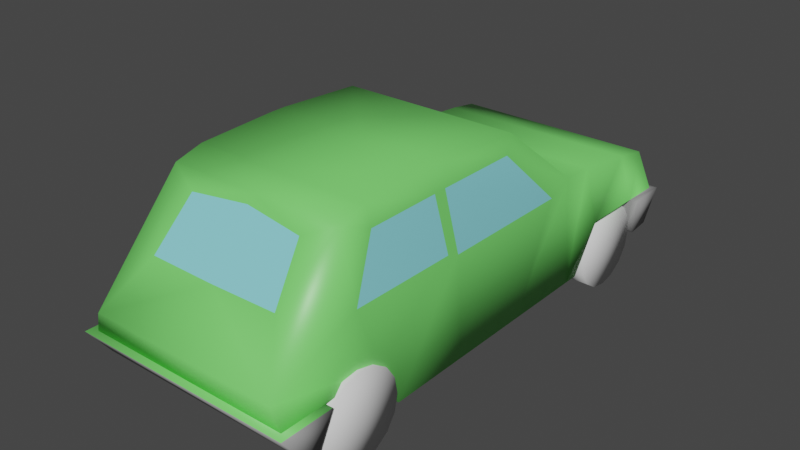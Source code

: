 # Source: car.blend  (saved by Blender 2.90.8; exported with 4.5.12 LTS)
import bpy
from mathutils import Matrix  # noqa: F401  (used for matrix-valued properties, if any)

bpy.ops.wm.read_factory_settings(use_empty=True)
scene = bpy.context.scene
scene.name = 'Scene'

# ---- collections
col_collection = bpy.data.collections.new('Collection'); scene.collection.children.link(col_collection)

# ---- materials (node trees are filled in below, after node groups)
mat_body = bpy.data.materials.new('body')
mat_body.alpha_threshold = 0.0
mat_body.use_transparent_shadow = False
mat_body.line_color = (0.0, 0.0, 0.0, 1.0)
mat_glass = bpy.data.materials.new('glass')
mat_glass.use_transparent_shadow = False
mat_dark = bpy.data.materials.new('dark')
mat_dark.use_transparent_shadow = False

# ---- material node trees
mat_body.use_nodes = True; mat_body.node_tree.nodes.clear()
_N = mat_body.node_tree.nodes; _L = mat_body.node_tree.links
n0 = _N.new('ShaderNodeOutputMaterial'); n0.name = 'Material Output'; n0.location = (300, 300)
n1 = _N.new('ShaderNodeBsdfPrincipled'); n1.name = 'Principled BSDF'; n1.location = (10, 300)
n1.distribution = 'GGX'
n1.subsurface_method = 'BURLEY'
n1.inputs[0].default_value = (0.1944, 0.8, 0.1551, 1.0)
n1.inputs[2].default_value = 0.4
n1.inputs[3].default_value = 1.45
n1.inputs[27].default_value = (0.0, 0.0, 0.0, 1.0)
n1.inputs[28].default_value = 1.0
_L.new(n1.outputs[0], n0.inputs[0])
n0.is_active_output = True
mat_glass.use_nodes = True; mat_glass.node_tree.nodes.clear()
_N = mat_glass.node_tree.nodes; _L = mat_glass.node_tree.links
n0 = _N.new('ShaderNodeBsdfPrincipled'); n0.name = 'Principled BSDF'; n0.location = (10, 300)
n0.distribution = 'GGX'
n0.subsurface_method = 'BURLEY'
n0.inputs[0].default_value = (0.255, 0.7325, 0.8, 1.0)
n0.inputs[3].default_value = 1.45
n0.inputs[27].default_value = (0.0, 0.0, 0.0, 1.0)
n0.inputs[28].default_value = 1.0
n1 = _N.new('ShaderNodeOutputMaterial'); n1.name = 'Material Output'; n1.location = (300, 300)
_L.new(n0.outputs[0], n1.inputs[0])
n1.is_active_output = True
mat_dark.use_nodes = True; mat_dark.node_tree.nodes.clear()
_N = mat_dark.node_tree.nodes; _L = mat_dark.node_tree.links
n0 = _N.new('ShaderNodeBsdfPrincipled'); n0.name = 'Principled BSDF'; n0.location = (10, 300)
n0.distribution = 'GGX'
n0.subsurface_method = 'BURLEY'
n0.inputs[0].default_value = (0.2957, 0.2957, 0.2957, 1.0)
n0.inputs[3].default_value = 1.45
n0.inputs[27].default_value = (0.0, 0.0, 0.0, 1.0)
n0.inputs[28].default_value = 1.0
n1 = _N.new('ShaderNodeOutputMaterial'); n1.name = 'Material Output'; n1.location = (300, 300)
_L.new(n0.outputs[0], n1.inputs[0])
n1.is_active_output = True

# ---- world
world_world = bpy.data.worlds.new('World'); scene.world = world_world
world_world.use_nodes = True; world_world.node_tree.nodes.clear()
_N = world_world.node_tree.nodes; _L = world_world.node_tree.links
n0 = _N.new('ShaderNodeOutputWorld'); n0.name = 'World Output'; n0.location = (300, 300)
n1 = _N.new('ShaderNodeBackground'); n1.name = 'Background'; n1.location = (10, 300)
n1.inputs[0].default_value = (0.05088, 0.05088, 0.05088, 1.0)
_L.new(n1.outputs[0], n0.inputs[0])
n0.is_active_output = True
world_world.color = (0.05088, 0.05088, 0.05088)
world_world.use_sun_shadow = False
world_world.sun_shadow_jitter_overblur = 0.0

# ---- meshes
me_cube = bpy.data.meshes.new('Cube')
me_cube.from_pydata([(-0.6427, -1.766, 0.4365), (-0.6903, -1.75, 0.3), (-0.6823, 1.571, 0.6204), (-0.5877, 0.1919, 1.165), (-0.6919, 0.2, 0.0), (-0.6903, -1.053, 0.3), (-0.5877, -1.206, 1.13), (-0.65, 0.7419, 0.7147), (-0.6919, 0.75, 0.0), (-0.5877, -1.022, 1.18), (-0.6919, -0.9, 0.0), (-0.6535, 0.9613, 0.7012), (-0.6919, 0.8473, 0.0), (-0.6742, 1.354, 0.6568), (-0.691, 1.491, 0.09695), (-0.745, 1.65, 0.35), (-0.7329, 0.9789, 0.35), (-0.7409, 1.405, 0.35), (-0.7175, 1.679, 0.06861), (-0.7267, 1.505, 0.06412), (-0.7899, 1.405, 0.35), (-0.7822, 1.683, 0.35), (-0.7403, -1.8, 0.3), (-0.7403, -1.45, 0.3), (-0.7403, -1.55, 0.1), (-0.7403, -1.65, 0.1), (-0.6063, 0.1399, 1.048), (-0.7051, 0.4804, 0.6895), (-0.6029, -0.4144, 1.048), (-0.698, -0.4142, 0.6893), (-0.6929, -1.212, 0.7227), (-0.6066, -1.003, 1.048), (-0.6982, -0.5026, 0.7205), (-0.604, -0.5034, 1.048), (-0.5733, 0.6799, 0.7689), (-0.5302, 0.2666, 1.092), (-0.5877, -0.5049, 1.2), (-0.5877, -0.3941, 1.2), (-0.6919, -0.35, 0.0), (-0.4432, -1.516, 0.7469), (-0.3868, -1.276, 1.043), (0.6427, -1.766, 0.4365), (0.6903, -1.75, 0.3), (0.6823, 1.571, 0.6204), (0.5877, 0.1919, 1.165), (0.6919, 0.2, 0.0), (0.6903, -1.053, 0.3), (0.5877, -1.206, 1.13), (0.65, 0.7419, 0.7147), (0.6919, 0.75, 0.0), (0.5877, -1.022, 1.18), (0.6919, -0.9, 0.0), (0.6535, 0.9613, 0.7012), (0.6919, 0.8473, 0.0), (0.6742, 1.354, 0.6568), (0.691, 1.491, 0.09695), (0.745, 1.65, 0.35), (0.7329, 0.9789, 0.35), (0.7409, 1.405, 0.35), (0.7175, 1.679, 0.06861), (0.7267, 1.505, 0.06412), (0.7899, 1.405, 0.35), (0.7822, 1.683, 0.35), (0.7403, -1.8, 0.3), (0.7403, -1.45, 0.3), (0.7403, -1.55, 0.1), (0.7403, -1.65, 0.1), (-7.502e-08, -1.766, 0.4365), (7.087e-08, 1.571, 0.6204), (-7.431e-08, -1.75, 0.3), (1.093e-08, 0.2, 0.0), (1.057e-08, 0.1919, 1.165), (-5.054e-08, -1.206, 1.13), (-4.384e-08, -1.053, 0.3), (3.497e-08, 0.75, 0.0), (3.461e-08, 0.7419, 0.7147), (-3.715e-08, -0.9, 0.0), (-4.248e-08, -1.022, 1.18), (3.922e-08, 0.8473, 0.0), (4.42e-08, 0.9613, 0.7012), (6.737e-08, 1.491, 0.09695), (6.136e-08, 1.354, 0.6568), (7.431e-08, 1.65, 0.35), (4.497e-08, 0.9789, 0.35), (6.359e-08, 1.405, 0.35), (7.559e-08, 1.679, 0.06861), (6.797e-08, 1.505, 0.06412), (7.573e-08, 1.683, 0.35), (-7.649e-08, -1.8, 0.3), (-6.12e-08, -1.45, 0.3), (-6.557e-08, -1.55, 0.1), (-6.994e-08, -1.65, 0.1), (0.6063, 0.1399, 1.048), (0.7051, 0.4804, 0.6895), (0.6029, -0.4144, 1.048), (0.698, -0.4142, 0.6893), (0.6929, -1.212, 0.7227), (0.6066, -1.003, 1.048), (0.6982, -0.5026, 0.7205), (0.604, -0.5034, 1.048), (0.5733, 0.6799, 0.7689), (0.5302, 0.2666, 1.092), (1.294e-08, 0.246, 1.121), (0.5877, -0.5049, 1.2), (0.5877, -0.3941, 1.2), (-1.504e-08, -0.3941, 1.2), (-1.989e-08, -0.5049, 1.2), (0.6919, -0.35, 0.0), (3.218e-08, 0.6863, 0.7603), (-6.421e-08, -1.519, 0.7428), (0.4432, -1.516, 0.7469), (0.3868, -1.276, 1.043), (-5.231e-08, -1.247, 1.08)], [], [(81, 68, 2, 13), (17, 13, 2, 15), (73, 69, 1, 5), (69, 67, 0, 1), (74, 70, 4, 8), (29, 32, 33, 28), (105, 71, 3, 37), (72, 6, 40, 112), (1, 0, 6, 30, 5), (76, 73, 5, 10), (78, 74, 8, 12), (4, 27, 7, 8), (3, 71, 102, 35), (70, 76, 10, 38, 4), (72, 77, 9, 6), (5, 30, 32, 10), (8, 7, 11, 16), (75, 79, 11, 7), (16, 11, 13, 17), (79, 81, 13, 11), (80, 84, 17, 14), (80, 14, 19, 86), (8, 16, 12), (14, 17, 20, 19), (17, 15, 21, 20), (78, 12, 16, 83), (85, 86, 19, 18), (19, 20, 21, 18), (88, 22, 25, 91), (23, 24, 25, 22), (18, 21, 87, 85), (16, 17, 84, 83), (15, 82, 87, 21), (15, 2, 68, 82), (24, 90, 91, 25), (23, 89, 90, 24), (22, 88, 89, 23), (27, 29, 28, 26), (32, 30, 31, 33), (31, 30, 6, 9), (7, 3, 35, 34), (35, 102, 108, 34), (75, 7, 34, 108), (7, 27, 26, 3), (77, 106, 36, 9), (106, 105, 37, 36), (36, 37, 28, 33), (9, 36, 33, 31), (37, 3, 26, 28), (4, 38, 29, 27), (10, 32, 29, 38), (109, 112, 40, 39), (0, 67, 109, 39), (6, 0, 39, 40), (81, 54, 43, 68), (58, 56, 43, 54), (73, 46, 42, 69), (69, 42, 41, 67), (74, 49, 45, 70), (95, 94, 99, 98), (105, 104, 44, 71), (72, 112, 111, 47), (42, 46, 96, 47, 41), (76, 51, 46, 73), (78, 53, 49, 74), (45, 49, 48, 93), (44, 101, 102, 71), (70, 45, 107, 51, 76), (72, 47, 50, 77), (46, 51, 98, 96), (49, 57, 52, 48), (75, 48, 52, 79), (57, 58, 54, 52), (79, 52, 54, 81), (80, 55, 58, 84), (80, 86, 60, 55), (49, 53, 57), (55, 60, 61, 58), (58, 61, 62, 56), (78, 83, 57, 53), (85, 59, 60, 86), (60, 59, 62, 61), (88, 91, 66, 63), (64, 63, 66, 65), (59, 85, 87, 62), (57, 83, 84, 58), (56, 62, 87, 82), (56, 82, 68, 43), (65, 66, 91, 90), (64, 65, 90, 89), (63, 64, 89, 88), (93, 92, 94, 95), (98, 99, 97, 96), (97, 50, 47, 96), (48, 100, 101, 44), (101, 100, 108, 102), (75, 108, 100, 48), (48, 44, 92, 93), (77, 50, 103, 106), (106, 103, 104, 105), (103, 99, 94, 104), (50, 97, 99, 103), (104, 94, 92, 44), (45, 93, 95, 107), (51, 107, 95, 98), (109, 110, 111, 112), (41, 110, 109, 67), (47, 111, 110, 41)])
me_cube.polygons.foreach_set('use_smooth', [True] * 108)
me_cube.polygons.foreach_set('material_index', [0, 0, 0, 0, 0, 0, 0, 0, 0, 0, 0, 0, 0, 0, 0, 0, 0, 0, 0, 0, 2, 2, 0, 2, 2, 0, 2, 2, 2, 2, 2, 0, 2, 0, 2, 2, 0, 1, 1, 0, 0, 1, 0, 0, 0, 0, 0, 0, 0, 0, 0, 1, 0, 0, 0, 0, 0, 0, 0, 0, 0, 0, 0, 0, 0, 0, 0, 0, 0, 0, 0, 0, 0, 0, 2, 2, 0, 2, 2, 0, 2, 2, 2, 2, 2, 0, 2, 0, 2, 2, 0, 1, 1, 0, 0, 1, 0, 0, 0, 0, 0, 0, 0, 0, 0, 1, 0, 0])
_uv = me_cube.uv_layers.new(name='UVMap')
_uv.uv.foreach_set('vector', [0.8592, 0.625, 0.875, 0.625, 0.875, 0.75, 0.8592, 0.75, 0.5, 0.9842, 0.625, 0.9842, 0.625, 1.0, 0.5, 1.0, 0.3125, 0.625, 0.375, 0.625, 0.375, 0.75, 0.3125, 0.75, 0.5, 0.625, 0.625, 0.625, 0.625, 0.75, 0.5, 0.75, 0.1875, 0.625, 0.25, 0.625, 0.25, 0.75, 0.1875, 0.75, 0.5724, 0.875, 0.5741, 0.875, 0.6093, 0.875, 0.6098, 0.875, 0.75, 0.625, 0.75, 0.625, 0.75, 0.75, 0.75, 0.75, 0.6875, 0.625, 0.6875, 0.75, 0.6875, 0.7201, 0.6875, 0.625, 0.5, 0.75, 0.625, 0.75, 0.625, 0.8125, 0.5615, 0.8125, 0.5, 0.8125, 0.25, 0.625, 0.3125, 0.625, 0.3125, 0.75, 0.25, 0.75, 0.1807, 0.625, 0.1875, 0.625, 0.1875, 0.75, 0.1807, 0.75, 0.5, 0.875, 0.5895, 0.9069, 0.625, 0.9375, 0.5, 0.9375, 0.75, 0.75, 0.75, 0.625, 0.75, 0.625, 0.75, 0.75, 0.25, 0.625, 0.25, 0.625, 0.25, 0.75, 0.25, 0.75, 0.25, 0.75, 0.6875, 0.625, 0.7248, 0.625, 0.7248, 0.75, 0.6875, 0.75, 0.5, 0.8125, 0.5615, 0.8125, 0.5741, 0.875, 0.5, 0.875, 0.5, 0.9375, 0.625, 0.9375, 0.625, 0.9443, 0.5, 0.9534, 0.8125, 0.625, 0.8193, 0.625, 0.8193, 0.75, 0.8125, 0.75, 0.5, 0.9534, 0.625, 0.9443, 0.625, 0.9842, 0.5, 0.9842, 0.8193, 0.625, 0.8592, 0.625, 0.8592, 0.75, 0.8193, 0.75, 0.375, 0.625, 0.5, 0.625, 0.5, 0.9842, 0.375, 0.9899, 0.375, 0.625, 0.375, 0.9899, 0.375, 0.9899, 0.375, 0.625, 0.5, 0.9375, 0.5, 0.9534, 0.375, 0.9443, 0.375, 0.9899, 0.5, 0.9842, 0.5, 0.9842, 0.375, 0.9899, 0.5, 0.9842, 0.5, 1.0, 0.5, 1.0, 0.5, 0.9842, 0.1807, 0.625, 0.1807, 0.75, 0.5, 0.9534, 0.5, 0.625, 0.125, 0.625, 0.1351, 0.625, 0.1351, 0.75, 0.125, 0.75, 0.375, 0.9899, 0.5, 0.9842, 0.5, 1.0, 0.375, 1.0, 0.0, 0.0, 0.0, 0.0, 0.0, 0.0, 0.0, 0.0, 0.0, 0.0, 0.0, 0.0, 0.0, 0.0, 0.0, 0.0, 0.375, 0.0, 0.5, 0.0, 0.5, 0.125, 0.375, 0.125, 0.5, 0.9534, 0.5, 0.9842, 0.5, 0.625, 0.5, 0.625, 0.5, 0.0, 0.5, 0.125, 0.5, 0.125, 0.5, 0.0, 0.5, 0.0, 0.625, 0.0, 0.625, 0.125, 0.5, 0.125, 0.0, 0.0, 0.0, 0.0, 0.0, 0.0, 0.0, 0.0, 0.0, 0.0, 0.0, 0.0, 0.0, 0.0, 0.0, 0.0, 0.0, 0.0, 0.0, 0.0, 0.0, 0.0, 0.0, 0.0, 0.5708, 0.875, 0.5724, 0.875, 0.6098, 0.875, 0.6017, 0.875, 0.5741, 0.875, 0.5765, 0.8125, 0.6079, 0.875, 0.6093, 0.875, 0.6072, 0.8517, 0.5765, 0.8125, 0.625, 0.8125, 0.625, 0.8498, 0.625, 0.9375, 0.625, 0.875, 0.625, 0.875, 0.6374, 0.9168, 0.625, 0.875, 0.75, 0.625, 0.8125, 0.625, 0.6374, 0.9168, 0.8125, 0.625, 0.8125, 0.75, 0.8125, 0.7417, 0.8125, 0.625, 0.625, 0.9375, 0.5895, 0.9069, 0.6017, 0.875, 0.625, 0.875, 0.7248, 0.625, 0.75, 0.625, 0.75, 0.75, 0.7248, 0.75, 0.75, 0.625, 0.75, 0.625, 0.75, 0.75, 0.75, 0.75, 0.75, 0.75, 0.75, 0.75, 0.6098, 0.875, 0.6093, 0.875, 0.7248, 0.75, 0.75, 0.75, 0.6093, 0.875, 0.6079, 0.875, 0.75, 0.75, 0.625, 0.875, 0.6017, 0.875, 0.6098, 0.875, 0.25, 0.75, 0.25, 0.75, 0.5724, 0.875, 0.5708, 0.875, 0.5, 0.875, 0.5741, 0.875, 0.5724, 0.875, 0.25, 0.75, 0.6489, 0.625, 0.6875, 0.625, 0.6875, 0.7201, 0.6355, 0.7452, 0.625, 0.75, 0.625, 0.625, 0.6489, 0.625, 0.6355, 0.7452, 0.625, 0.8125, 0.625, 0.75, 0.6355, 0.7452, 0.6286, 0.8086, 0.8592, 0.625, 0.8592, 0.75, 0.875, 0.75, 0.875, 0.625, 0.5, 0.9842, 0.5, 1.0, 0.625, 1.0, 0.625, 0.9842, 0.3125, 0.625, 0.3125, 0.75, 0.375, 0.75, 0.375, 0.625, 0.5, 0.625, 0.5, 0.75, 0.625, 0.75, 0.625, 0.625, 0.1875, 0.625, 0.1875, 0.75, 0.25, 0.75, 0.25, 0.625, 0.5724, 0.875, 0.6098, 0.875, 0.6093, 0.875, 0.5741, 0.875, 0.75, 0.625, 0.75, 0.75, 0.75, 0.75, 0.75, 0.625, 0.6875, 0.625, 0.6875, 0.625, 0.6875, 0.7201, 0.6875, 0.75, 0.5, 0.75, 0.5, 0.8125, 0.5615, 0.8125, 0.625, 0.8125, 0.625, 0.75, 0.25, 0.625, 0.25, 0.75, 0.3125, 0.75, 0.3125, 0.625, 0.1807, 0.625, 0.1807, 0.75, 0.1875, 0.75, 0.1875, 0.625, 0.5, 0.875, 0.5, 0.9375, 0.625, 0.9375, 0.5895, 0.9069, 0.75, 0.75, 0.75, 0.75, 0.75, 0.625, 0.75, 0.625, 0.25, 0.625, 0.25, 0.75, 0.25, 0.75, 0.25, 0.75, 0.25, 0.625, 0.6875, 0.625, 0.6875, 0.75, 0.7248, 0.75, 0.7248, 0.625, 0.5, 0.8125, 0.5, 0.875, 0.5741, 0.875, 0.5615, 0.8125, 0.5, 0.9375, 0.5, 0.9534, 0.625, 0.9443, 0.625, 0.9375, 0.8125, 0.625, 0.8125, 0.75, 0.8193, 0.75, 0.8193, 0.625, 0.5, 0.9534, 0.5, 0.9842, 0.625, 0.9842, 0.625, 0.9443, 0.8193, 0.625, 0.8193, 0.75, 0.8592, 0.75, 0.8592, 0.625, 0.375, 0.625, 0.375, 0.9899, 0.5, 0.9842, 0.5, 0.625, 0.375, 0.625, 0.375, 0.625, 0.375, 0.9899, 0.375, 0.9899, 0.5, 0.9375, 0.375, 0.9443, 0.5, 0.9534, 0.375, 0.9899, 0.375, 0.9899, 0.5, 0.9842, 0.5, 0.9842, 0.5, 0.9842, 0.5, 0.9842, 0.5, 1.0, 0.5, 1.0, 0.1807, 0.625, 0.5, 0.625, 0.5, 0.9534, 0.1807, 0.75, 0.125, 0.625, 0.125, 0.75, 0.1351, 0.75, 0.1351, 0.625, 0.375, 0.9899, 0.375, 1.0, 0.5, 1.0, 0.5, 0.9842, 0.0, 0.0, 0.0, 0.0, 0.0, 0.0, 0.0, 0.0, 0.0, 0.0, 0.0, 0.0, 0.0, 0.0, 0.0, 0.0, 0.375, 0.0, 0.375, 0.125, 0.5, 0.125, 0.5, 0.0, 0.5, 0.9534, 0.5, 0.625, 0.5, 0.625, 0.5, 0.9842, 0.5, 0.0, 0.5, 0.0, 0.5, 0.125, 0.5, 0.125, 0.5, 0.0, 0.5, 0.125, 0.625, 0.125, 0.625, 0.0, 0.0, 0.0, 0.0, 0.0, 0.0, 0.0, 0.0, 0.0, 0.0, 0.0, 0.0, 0.0, 0.0, 0.0, 0.0, 0.0, 0.0, 0.0, 0.0, 0.0, 0.0, 0.0, 0.0, 0.0, 0.5708, 0.875, 0.6017, 0.875, 0.6098, 0.875, 0.5724, 0.875, 0.5741, 0.875, 0.6093, 0.875, 0.6079, 0.875, 0.5765, 0.8125, 0.6072, 0.8517, 0.625, 0.8498, 0.625, 0.8125, 0.5765, 0.8125, 0.625, 0.9375, 0.6374, 0.9168, 0.625, 0.875, 0.625, 0.875, 0.625, 0.875, 0.6374, 0.9168, 0.8125, 0.625, 0.75, 0.625, 0.8125, 0.625, 0.8125, 0.625, 0.8125, 0.7417, 0.8125, 0.75, 0.625, 0.9375, 0.625, 0.875, 0.6017, 0.875, 0.5895, 0.9069, 0.7248, 0.625, 0.7248, 0.75, 0.75, 0.75, 0.75, 0.625, 0.75, 0.625, 0.75, 0.75, 0.75, 0.75, 0.75, 0.625, 0.75, 0.75, 0.6093, 0.875, 0.6098, 0.875, 0.75, 0.75, 0.7248, 0.75, 0.6079, 0.875, 0.6093, 0.875, 0.75, 0.75, 0.75, 0.75, 0.6098, 0.875, 0.6017, 0.875, 0.625, 0.875, 0.25, 0.75, 0.5708, 0.875, 0.5724, 0.875, 0.25, 0.75, 0.5, 0.875, 0.25, 0.75, 0.5724, 0.875, 0.5741, 0.875, 0.6489, 0.625, 0.6355, 0.7452, 0.6875, 0.7201, 0.6875, 0.625, 0.625, 0.75, 0.6355, 0.7452, 0.6489, 0.625, 0.625, 0.625, 0.625, 0.8125, 0.6286, 0.8086, 0.6355, 0.7452, 0.625, 0.75])
me_cube.materials.append(mat_body)
me_cube.materials.append(mat_glass)
me_cube.materials.append(mat_dark)
me_cube.use_remesh_preserve_volume = False
me_cube.use_remesh_preserve_attributes = False
me_cube.use_mirror_vertex_groups = False
me_cube.update()
me_circle = bpy.data.meshes.new('Circle')
me_circle.from_pydata([(0.1, -8.94e-08, 0.2867), (0.1, 0.1097, 0.2649), (0.1, 0.2027, 0.2027), (0.1, 0.2649, 0.1097), (0.1, 0.2867, -3.168e-08), (0.1, 0.2649, -0.1097), (0.1, 0.2027, -0.2027), (0.1, 0.1097, -0.2649), (0.1, -4.611e-08, -0.2867), (0.1, -0.1097, -0.2649), (0.1, -0.2027, -0.2027), (0.1, -0.2649, -0.1097), (0.1, -0.2867, -1.573e-08), (0.1, -0.2649, 0.1097), (0.1, -0.2027, 0.2027), (0.1, -0.1097, 0.2649), (-0.1, -8.066e-08, 0.2867), (-0.1, 0.1097, 0.2649), (-0.1, 0.2027, 0.2027), (-0.1, 0.2649, 0.1097), (-0.1, 0.2867, -3.168e-08), (-0.1, 0.2649, -0.1097), (-0.1, 0.2027, -0.2027), (-0.1, 0.1097, -0.2649), (-0.1, -3.737e-08, -0.2867), (-0.1, -0.1097, -0.2649), (-0.1, -0.2027, -0.2027), (-0.1, -0.2649, -0.1097), (-0.1, -0.2867, -1.573e-08), (-0.1, -0.2649, 0.1097), (-0.1, -0.2027, 0.2027), (-0.1, -0.1097, 0.2649), (0.1, -1.236e-07, -2.98e-08), (-0.1, -1.148e-07, -2.98e-08)], [], [(12, 28, 27, 11), (5, 21, 20, 4), (13, 29, 28, 12), (6, 22, 21, 5), (14, 30, 29, 13), (7, 23, 22, 6), (15, 31, 30, 14), (8, 24, 23, 7), (1, 17, 16, 0), (0, 16, 31, 15), (9, 25, 24, 8), (2, 18, 17, 1), (10, 26, 25, 9), (3, 19, 18, 2), (11, 27, 26, 10), (4, 20, 19, 3), (10, 9, 32), (23, 24, 33), (11, 10, 32), (24, 25, 33), (12, 11, 32), (25, 26, 33), (13, 12, 32), (26, 27, 33), (14, 13, 32), (1, 0, 32), (27, 28, 33), (15, 14, 32), (2, 1, 32), (28, 29, 33), (0, 15, 32), (3, 2, 32), (29, 30, 33), (16, 17, 33), (4, 3, 32), (30, 31, 33), (17, 18, 33), (5, 4, 32), (31, 16, 33), (18, 19, 33), (6, 5, 32), (19, 20, 33), (7, 6, 32), (20, 21, 33), (8, 7, 32), (21, 22, 33), (9, 8, 32), (22, 23, 33)])
me_circle.polygons.foreach_set('use_smooth', [True] * 48)
_uv = me_circle.uv_layers.new(name='UVMap')
_uv.uv.foreach_set('vector', [0.0, 0.0, 0.0, 0.0, 0.0, 0.0, 0.0, 0.0, 0.0, 0.0, 0.0, 0.0, 0.0, 0.0, 0.0, 0.0, 0.0, 0.0, 0.0, 0.0, 0.0, 0.0, 0.0, 0.0, 0.0, 0.0, 0.0, 0.0, 0.0, 0.0, 0.0, 0.0, 0.0, 0.0, 0.0, 0.0, 0.0, 0.0, 0.0, 0.0, 0.0, 0.0, 0.0, 0.0, 0.0, 0.0, 0.0, 0.0, 0.0, 0.0, 0.0, 0.0, 0.0, 0.0, 0.0, 0.0, 0.0, 0.0, 0.0, 0.0, 0.0, 0.0, 0.0, 0.0, 0.0, 0.0, 0.0, 0.0, 0.0, 0.0, 0.0, 0.0, 0.0, 0.0, 0.0, 0.0, 0.0, 0.0, 0.0, 0.0, 0.0, 0.0, 0.0, 0.0, 0.0, 0.0, 0.0, 0.0, 0.0, 0.0, 0.0, 0.0, 0.0, 0.0, 0.0, 0.0, 0.0, 0.0, 0.0, 0.0, 0.0, 0.0, 0.0, 0.0, 0.0, 0.0, 0.0, 0.0, 0.0, 0.0, 0.0, 0.0, 0.0, 0.0, 0.0, 0.0, 0.0, 0.0, 0.0, 0.0, 0.0, 0.0, 0.0, 0.0, 0.0, 0.0, 0.0, 0.0, 0.0, 0.0, 0.0, 0.0, 0.0, 0.0, 0.0, 0.0, 0.0, 0.0, 0.0, 0.0, 0.0, 0.0, 0.0, 0.0, 0.0, 0.0, 0.0, 0.0, 0.0, 0.0, 0.0, 0.0, 0.0, 0.0, 0.0, 0.0, 0.0, 0.0, 0.0, 0.0, 0.0, 0.0, 0.0, 0.0, 0.0, 0.0, 0.0, 0.0, 0.0, 0.0, 0.0, 0.0, 0.0, 0.0, 0.0, 0.0, 0.0, 0.0, 0.0, 0.0, 0.0, 0.0, 0.0, 0.0, 0.0, 0.0, 0.0, 0.0, 0.0, 0.0, 0.0, 0.0, 0.0, 0.0, 0.0, 0.0, 0.0, 0.0, 0.0, 0.0, 0.0, 0.0, 0.0, 0.0, 0.0, 0.0, 0.0, 0.0, 0.0, 0.0, 0.0, 0.0, 0.0, 0.0, 0.0, 0.0, 0.0, 0.0, 0.0, 0.0, 0.0, 0.0, 0.0, 0.0, 0.0, 0.0, 0.0, 0.0, 0.0, 0.0, 0.0, 0.0, 0.0, 0.0, 0.0, 0.0, 0.0, 0.0, 0.0, 0.0, 0.0, 0.0, 0.0, 0.0, 0.0, 0.0, 0.0, 0.0, 0.0, 0.0, 0.0, 0.0, 0.0, 0.0, 0.0, 0.0, 0.0, 0.0, 0.0, 0.0, 0.0, 0.0, 0.0, 0.0, 0.0, 0.0, 0.0, 0.0, 0.0, 0.0, 0.0, 0.0, 0.0, 0.0, 0.0, 0.0, 0.0, 0.0, 0.0, 0.0, 0.0, 0.0, 0.0, 0.0, 0.0, 0.0, 0.0, 0.0, 0.0, 0.0, 0.0, 0.0, 0.0, 0.0, 0.0, 0.0, 0.0, 0.0, 0.0, 0.0, 0.0, 0.0, 0.0, 0.0, 0.0, 0.0, 0.0, 0.0, 0.0, 0.0, 0.0, 0.0, 0.0, 0.0, 0.0, 0.0, 0.0, 0.0, 0.0, 0.0])
me_circle.use_remesh_fix_poles = True
me_circle.use_remesh_preserve_attributes = False
me_circle.use_mirror_vertex_groups = False
me_circle.update()
me_circle_001 = bpy.data.meshes.new('Circle.001')
me_circle_001.from_pydata([(0.1, -8.94e-08, 0.2867), (0.1, 0.1097, 0.2649), (0.1, 0.2027, 0.2027), (0.1, 0.2649, 0.1097), (0.1, 0.2867, -3.168e-08), (0.1, 0.2649, -0.1097), (0.1, 0.2027, -0.2027), (0.1, 0.1097, -0.2649), (0.1, -4.611e-08, -0.2867), (0.1, -0.1097, -0.2649), (0.1, -0.2027, -0.2027), (0.1, -0.2649, -0.1097), (0.1, -0.2867, -1.573e-08), (0.1, -0.2649, 0.1097), (0.1, -0.2027, 0.2027), (0.1, -0.1097, 0.2649), (-0.1, -8.066e-08, 0.2867), (-0.1, 0.1097, 0.2649), (-0.1, 0.2027, 0.2027), (-0.1, 0.2649, 0.1097), (-0.1, 0.2867, -3.168e-08), (-0.1, 0.2649, -0.1097), (-0.1, 0.2027, -0.2027), (-0.1, 0.1097, -0.2649), (-0.1, -3.737e-08, -0.2867), (-0.1, -0.1097, -0.2649), (-0.1, -0.2027, -0.2027), (-0.1, -0.2649, -0.1097), (-0.1, -0.2867, -1.573e-08), (-0.1, -0.2649, 0.1097), (-0.1, -0.2027, 0.2027), (-0.1, -0.1097, 0.2649), (0.1, -1.236e-07, -2.98e-08), (-0.1, -1.148e-07, -2.98e-08)], [], [(12, 28, 27, 11), (5, 21, 20, 4), (13, 29, 28, 12), (6, 22, 21, 5), (14, 30, 29, 13), (7, 23, 22, 6), (15, 31, 30, 14), (8, 24, 23, 7), (1, 17, 16, 0), (0, 16, 31, 15), (9, 25, 24, 8), (2, 18, 17, 1), (10, 26, 25, 9), (3, 19, 18, 2), (11, 27, 26, 10), (4, 20, 19, 3), (10, 9, 32), (23, 24, 33), (11, 10, 32), (24, 25, 33), (12, 11, 32), (25, 26, 33), (13, 12, 32), (26, 27, 33), (14, 13, 32), (1, 0, 32), (27, 28, 33), (15, 14, 32), (2, 1, 32), (28, 29, 33), (0, 15, 32), (3, 2, 32), (29, 30, 33), (16, 17, 33), (4, 3, 32), (30, 31, 33), (17, 18, 33), (5, 4, 32), (31, 16, 33), (18, 19, 33), (6, 5, 32), (19, 20, 33), (7, 6, 32), (20, 21, 33), (8, 7, 32), (21, 22, 33), (9, 8, 32), (22, 23, 33)])
me_circle_001.polygons.foreach_set('use_smooth', [True] * 48)
_uv = me_circle_001.uv_layers.new(name='UVMap')
_uv.uv.foreach_set('vector', [0.0, 0.0, 0.0, 0.0, 0.0, 0.0, 0.0, 0.0, 0.0, 0.0, 0.0, 0.0, 0.0, 0.0, 0.0, 0.0, 0.0, 0.0, 0.0, 0.0, 0.0, 0.0, 0.0, 0.0, 0.0, 0.0, 0.0, 0.0, 0.0, 0.0, 0.0, 0.0, 0.0, 0.0, 0.0, 0.0, 0.0, 0.0, 0.0, 0.0, 0.0, 0.0, 0.0, 0.0, 0.0, 0.0, 0.0, 0.0, 0.0, 0.0, 0.0, 0.0, 0.0, 0.0, 0.0, 0.0, 0.0, 0.0, 0.0, 0.0, 0.0, 0.0, 0.0, 0.0, 0.0, 0.0, 0.0, 0.0, 0.0, 0.0, 0.0, 0.0, 0.0, 0.0, 0.0, 0.0, 0.0, 0.0, 0.0, 0.0, 0.0, 0.0, 0.0, 0.0, 0.0, 0.0, 0.0, 0.0, 0.0, 0.0, 0.0, 0.0, 0.0, 0.0, 0.0, 0.0, 0.0, 0.0, 0.0, 0.0, 0.0, 0.0, 0.0, 0.0, 0.0, 0.0, 0.0, 0.0, 0.0, 0.0, 0.0, 0.0, 0.0, 0.0, 0.0, 0.0, 0.0, 0.0, 0.0, 0.0, 0.0, 0.0, 0.0, 0.0, 0.0, 0.0, 0.0, 0.0, 0.0, 0.0, 0.0, 0.0, 0.0, 0.0, 0.0, 0.0, 0.0, 0.0, 0.0, 0.0, 0.0, 0.0, 0.0, 0.0, 0.0, 0.0, 0.0, 0.0, 0.0, 0.0, 0.0, 0.0, 0.0, 0.0, 0.0, 0.0, 0.0, 0.0, 0.0, 0.0, 0.0, 0.0, 0.0, 0.0, 0.0, 0.0, 0.0, 0.0, 0.0, 0.0, 0.0, 0.0, 0.0, 0.0, 0.0, 0.0, 0.0, 0.0, 0.0, 0.0, 0.0, 0.0, 0.0, 0.0, 0.0, 0.0, 0.0, 0.0, 0.0, 0.0, 0.0, 0.0, 0.0, 0.0, 0.0, 0.0, 0.0, 0.0, 0.0, 0.0, 0.0, 0.0, 0.0, 0.0, 0.0, 0.0, 0.0, 0.0, 0.0, 0.0, 0.0, 0.0, 0.0, 0.0, 0.0, 0.0, 0.0, 0.0, 0.0, 0.0, 0.0, 0.0, 0.0, 0.0, 0.0, 0.0, 0.0, 0.0, 0.0, 0.0, 0.0, 0.0, 0.0, 0.0, 0.0, 0.0, 0.0, 0.0, 0.0, 0.0, 0.0, 0.0, 0.0, 0.0, 0.0, 0.0, 0.0, 0.0, 0.0, 0.0, 0.0, 0.0, 0.0, 0.0, 0.0, 0.0, 0.0, 0.0, 0.0, 0.0, 0.0, 0.0, 0.0, 0.0, 0.0, 0.0, 0.0, 0.0, 0.0, 0.0, 0.0, 0.0, 0.0, 0.0, 0.0, 0.0, 0.0, 0.0, 0.0, 0.0, 0.0, 0.0, 0.0, 0.0, 0.0, 0.0, 0.0, 0.0, 0.0, 0.0, 0.0, 0.0, 0.0, 0.0, 0.0, 0.0, 0.0, 0.0, 0.0, 0.0, 0.0, 0.0, 0.0, 0.0, 0.0, 0.0, 0.0, 0.0, 0.0, 0.0, 0.0, 0.0, 0.0, 0.0, 0.0, 0.0, 0.0, 0.0, 0.0, 0.0])
me_circle_001.use_remesh_fix_poles = True
me_circle_001.use_remesh_preserve_attributes = False
me_circle_001.use_mirror_vertex_groups = False
me_circle_001.update()
me_circle_002 = bpy.data.meshes.new('Circle.002')
me_circle_002.from_pydata([(0.1, -8.94e-08, 0.2867), (0.1, 0.1097, 0.2649), (0.1, 0.2027, 0.2027), (0.1, 0.2649, 0.1097), (0.1, 0.2867, -3.168e-08), (0.1, 0.2649, -0.1097), (0.1, 0.2027, -0.2027), (0.1, 0.1097, -0.2649), (0.1, -4.611e-08, -0.2867), (0.1, -0.1097, -0.2649), (0.1, -0.2027, -0.2027), (0.1, -0.2649, -0.1097), (0.1, -0.2867, -1.573e-08), (0.1, -0.2649, 0.1097), (0.1, -0.2027, 0.2027), (0.1, -0.1097, 0.2649), (-0.1, -8.066e-08, 0.2867), (-0.1, 0.1097, 0.2649), (-0.1, 0.2027, 0.2027), (-0.1, 0.2649, 0.1097), (-0.1, 0.2867, -3.168e-08), (-0.1, 0.2649, -0.1097), (-0.1, 0.2027, -0.2027), (-0.1, 0.1097, -0.2649), (-0.1, -3.737e-08, -0.2867), (-0.1, -0.1097, -0.2649), (-0.1, -0.2027, -0.2027), (-0.1, -0.2649, -0.1097), (-0.1, -0.2867, -1.573e-08), (-0.1, -0.2649, 0.1097), (-0.1, -0.2027, 0.2027), (-0.1, -0.1097, 0.2649), (0.1, -1.236e-07, -2.98e-08), (-0.1, -1.148e-07, -2.98e-08)], [], [(12, 28, 27, 11), (5, 21, 20, 4), (13, 29, 28, 12), (6, 22, 21, 5), (14, 30, 29, 13), (7, 23, 22, 6), (15, 31, 30, 14), (8, 24, 23, 7), (1, 17, 16, 0), (0, 16, 31, 15), (9, 25, 24, 8), (2, 18, 17, 1), (10, 26, 25, 9), (3, 19, 18, 2), (11, 27, 26, 10), (4, 20, 19, 3), (10, 9, 32), (23, 24, 33), (11, 10, 32), (24, 25, 33), (12, 11, 32), (25, 26, 33), (13, 12, 32), (26, 27, 33), (14, 13, 32), (1, 0, 32), (27, 28, 33), (15, 14, 32), (2, 1, 32), (28, 29, 33), (0, 15, 32), (3, 2, 32), (29, 30, 33), (16, 17, 33), (4, 3, 32), (30, 31, 33), (17, 18, 33), (5, 4, 32), (31, 16, 33), (18, 19, 33), (6, 5, 32), (19, 20, 33), (7, 6, 32), (20, 21, 33), (8, 7, 32), (21, 22, 33), (9, 8, 32), (22, 23, 33)])
me_circle_002.polygons.foreach_set('use_smooth', [True] * 48)
_uv = me_circle_002.uv_layers.new(name='UVMap')
_uv.uv.foreach_set('vector', [0.0, 0.0, 0.0, 0.0, 0.0, 0.0, 0.0, 0.0, 0.0, 0.0, 0.0, 0.0, 0.0, 0.0, 0.0, 0.0, 0.0, 0.0, 0.0, 0.0, 0.0, 0.0, 0.0, 0.0, 0.0, 0.0, 0.0, 0.0, 0.0, 0.0, 0.0, 0.0, 0.0, 0.0, 0.0, 0.0, 0.0, 0.0, 0.0, 0.0, 0.0, 0.0, 0.0, 0.0, 0.0, 0.0, 0.0, 0.0, 0.0, 0.0, 0.0, 0.0, 0.0, 0.0, 0.0, 0.0, 0.0, 0.0, 0.0, 0.0, 0.0, 0.0, 0.0, 0.0, 0.0, 0.0, 0.0, 0.0, 0.0, 0.0, 0.0, 0.0, 0.0, 0.0, 0.0, 0.0, 0.0, 0.0, 0.0, 0.0, 0.0, 0.0, 0.0, 0.0, 0.0, 0.0, 0.0, 0.0, 0.0, 0.0, 0.0, 0.0, 0.0, 0.0, 0.0, 0.0, 0.0, 0.0, 0.0, 0.0, 0.0, 0.0, 0.0, 0.0, 0.0, 0.0, 0.0, 0.0, 0.0, 0.0, 0.0, 0.0, 0.0, 0.0, 0.0, 0.0, 0.0, 0.0, 0.0, 0.0, 0.0, 0.0, 0.0, 0.0, 0.0, 0.0, 0.0, 0.0, 0.0, 0.0, 0.0, 0.0, 0.0, 0.0, 0.0, 0.0, 0.0, 0.0, 0.0, 0.0, 0.0, 0.0, 0.0, 0.0, 0.0, 0.0, 0.0, 0.0, 0.0, 0.0, 0.0, 0.0, 0.0, 0.0, 0.0, 0.0, 0.0, 0.0, 0.0, 0.0, 0.0, 0.0, 0.0, 0.0, 0.0, 0.0, 0.0, 0.0, 0.0, 0.0, 0.0, 0.0, 0.0, 0.0, 0.0, 0.0, 0.0, 0.0, 0.0, 0.0, 0.0, 0.0, 0.0, 0.0, 0.0, 0.0, 0.0, 0.0, 0.0, 0.0, 0.0, 0.0, 0.0, 0.0, 0.0, 0.0, 0.0, 0.0, 0.0, 0.0, 0.0, 0.0, 0.0, 0.0, 0.0, 0.0, 0.0, 0.0, 0.0, 0.0, 0.0, 0.0, 0.0, 0.0, 0.0, 0.0, 0.0, 0.0, 0.0, 0.0, 0.0, 0.0, 0.0, 0.0, 0.0, 0.0, 0.0, 0.0, 0.0, 0.0, 0.0, 0.0, 0.0, 0.0, 0.0, 0.0, 0.0, 0.0, 0.0, 0.0, 0.0, 0.0, 0.0, 0.0, 0.0, 0.0, 0.0, 0.0, 0.0, 0.0, 0.0, 0.0, 0.0, 0.0, 0.0, 0.0, 0.0, 0.0, 0.0, 0.0, 0.0, 0.0, 0.0, 0.0, 0.0, 0.0, 0.0, 0.0, 0.0, 0.0, 0.0, 0.0, 0.0, 0.0, 0.0, 0.0, 0.0, 0.0, 0.0, 0.0, 0.0, 0.0, 0.0, 0.0, 0.0, 0.0, 0.0, 0.0, 0.0, 0.0, 0.0, 0.0, 0.0, 0.0, 0.0, 0.0, 0.0, 0.0, 0.0, 0.0, 0.0, 0.0, 0.0, 0.0, 0.0, 0.0, 0.0, 0.0, 0.0, 0.0, 0.0, 0.0, 0.0, 0.0, 0.0, 0.0, 0.0, 0.0, 0.0, 0.0])
me_circle_002.use_remesh_fix_poles = True
me_circle_002.use_remesh_preserve_attributes = False
me_circle_002.use_mirror_vertex_groups = False
me_circle_002.update()
me_circle_003 = bpy.data.meshes.new('Circle.003')
me_circle_003.from_pydata([(0.1, -8.94e-08, 0.2867), (0.1, 0.1097, 0.2649), (0.1, 0.2027, 0.2027), (0.1, 0.2649, 0.1097), (0.1, 0.2867, -3.168e-08), (0.1, 0.2649, -0.1097), (0.1, 0.2027, -0.2027), (0.1, 0.1097, -0.2649), (0.1, -4.611e-08, -0.2867), (0.1, -0.1097, -0.2649), (0.1, -0.2027, -0.2027), (0.1, -0.2649, -0.1097), (0.1, -0.2867, -1.573e-08), (0.1, -0.2649, 0.1097), (0.1, -0.2027, 0.2027), (0.1, -0.1097, 0.2649), (-0.1, -8.066e-08, 0.2867), (-0.1, 0.1097, 0.2649), (-0.1, 0.2027, 0.2027), (-0.1, 0.2649, 0.1097), (-0.1, 0.2867, -3.168e-08), (-0.1, 0.2649, -0.1097), (-0.1, 0.2027, -0.2027), (-0.1, 0.1097, -0.2649), (-0.1, -3.737e-08, -0.2867), (-0.1, -0.1097, -0.2649), (-0.1, -0.2027, -0.2027), (-0.1, -0.2649, -0.1097), (-0.1, -0.2867, -1.573e-08), (-0.1, -0.2649, 0.1097), (-0.1, -0.2027, 0.2027), (-0.1, -0.1097, 0.2649), (0.1, -1.236e-07, -2.98e-08), (-0.1, -1.148e-07, -2.98e-08)], [], [(12, 28, 27, 11), (5, 21, 20, 4), (13, 29, 28, 12), (6, 22, 21, 5), (14, 30, 29, 13), (7, 23, 22, 6), (15, 31, 30, 14), (8, 24, 23, 7), (1, 17, 16, 0), (0, 16, 31, 15), (9, 25, 24, 8), (2, 18, 17, 1), (10, 26, 25, 9), (3, 19, 18, 2), (11, 27, 26, 10), (4, 20, 19, 3), (10, 9, 32), (23, 24, 33), (11, 10, 32), (24, 25, 33), (12, 11, 32), (25, 26, 33), (13, 12, 32), (26, 27, 33), (14, 13, 32), (1, 0, 32), (27, 28, 33), (15, 14, 32), (2, 1, 32), (28, 29, 33), (0, 15, 32), (3, 2, 32), (29, 30, 33), (16, 17, 33), (4, 3, 32), (30, 31, 33), (17, 18, 33), (5, 4, 32), (31, 16, 33), (18, 19, 33), (6, 5, 32), (19, 20, 33), (7, 6, 32), (20, 21, 33), (8, 7, 32), (21, 22, 33), (9, 8, 32), (22, 23, 33)])
me_circle_003.polygons.foreach_set('use_smooth', [True] * 48)
_uv = me_circle_003.uv_layers.new(name='UVMap')
_uv.uv.foreach_set('vector', [0.0, 0.0, 0.0, 0.0, 0.0, 0.0, 0.0, 0.0, 0.0, 0.0, 0.0, 0.0, 0.0, 0.0, 0.0, 0.0, 0.0, 0.0, 0.0, 0.0, 0.0, 0.0, 0.0, 0.0, 0.0, 0.0, 0.0, 0.0, 0.0, 0.0, 0.0, 0.0, 0.0, 0.0, 0.0, 0.0, 0.0, 0.0, 0.0, 0.0, 0.0, 0.0, 0.0, 0.0, 0.0, 0.0, 0.0, 0.0, 0.0, 0.0, 0.0, 0.0, 0.0, 0.0, 0.0, 0.0, 0.0, 0.0, 0.0, 0.0, 0.0, 0.0, 0.0, 0.0, 0.0, 0.0, 0.0, 0.0, 0.0, 0.0, 0.0, 0.0, 0.0, 0.0, 0.0, 0.0, 0.0, 0.0, 0.0, 0.0, 0.0, 0.0, 0.0, 0.0, 0.0, 0.0, 0.0, 0.0, 0.0, 0.0, 0.0, 0.0, 0.0, 0.0, 0.0, 0.0, 0.0, 0.0, 0.0, 0.0, 0.0, 0.0, 0.0, 0.0, 0.0, 0.0, 0.0, 0.0, 0.0, 0.0, 0.0, 0.0, 0.0, 0.0, 0.0, 0.0, 0.0, 0.0, 0.0, 0.0, 0.0, 0.0, 0.0, 0.0, 0.0, 0.0, 0.0, 0.0, 0.0, 0.0, 0.0, 0.0, 0.0, 0.0, 0.0, 0.0, 0.0, 0.0, 0.0, 0.0, 0.0, 0.0, 0.0, 0.0, 0.0, 0.0, 0.0, 0.0, 0.0, 0.0, 0.0, 0.0, 0.0, 0.0, 0.0, 0.0, 0.0, 0.0, 0.0, 0.0, 0.0, 0.0, 0.0, 0.0, 0.0, 0.0, 0.0, 0.0, 0.0, 0.0, 0.0, 0.0, 0.0, 0.0, 0.0, 0.0, 0.0, 0.0, 0.0, 0.0, 0.0, 0.0, 0.0, 0.0, 0.0, 0.0, 0.0, 0.0, 0.0, 0.0, 0.0, 0.0, 0.0, 0.0, 0.0, 0.0, 0.0, 0.0, 0.0, 0.0, 0.0, 0.0, 0.0, 0.0, 0.0, 0.0, 0.0, 0.0, 0.0, 0.0, 0.0, 0.0, 0.0, 0.0, 0.0, 0.0, 0.0, 0.0, 0.0, 0.0, 0.0, 0.0, 0.0, 0.0, 0.0, 0.0, 0.0, 0.0, 0.0, 0.0, 0.0, 0.0, 0.0, 0.0, 0.0, 0.0, 0.0, 0.0, 0.0, 0.0, 0.0, 0.0, 0.0, 0.0, 0.0, 0.0, 0.0, 0.0, 0.0, 0.0, 0.0, 0.0, 0.0, 0.0, 0.0, 0.0, 0.0, 0.0, 0.0, 0.0, 0.0, 0.0, 0.0, 0.0, 0.0, 0.0, 0.0, 0.0, 0.0, 0.0, 0.0, 0.0, 0.0, 0.0, 0.0, 0.0, 0.0, 0.0, 0.0, 0.0, 0.0, 0.0, 0.0, 0.0, 0.0, 0.0, 0.0, 0.0, 0.0, 0.0, 0.0, 0.0, 0.0, 0.0, 0.0, 0.0, 0.0, 0.0, 0.0, 0.0, 0.0, 0.0, 0.0, 0.0, 0.0, 0.0, 0.0, 0.0, 0.0, 0.0, 0.0, 0.0, 0.0, 0.0, 0.0, 0.0, 0.0, 0.0, 0.0, 0.0])
me_circle_003.use_remesh_fix_poles = True
me_circle_003.use_remesh_preserve_attributes = False
me_circle_003.use_mirror_vertex_groups = False
me_circle_003.update()

# ---- objects
ob_0_base = bpy.data.objects.new('0-base', me_cube)
ob_empty = bpy.data.objects.new('Empty', None)
ob_empty_001 = bpy.data.objects.new('Empty.001', None)
ob_empty_002 = bpy.data.objects.new('Empty.002', None)
ob_2_front_right_wheel = bpy.data.objects.new('2-front-right-wheel', me_circle)
ob_1_front_left_wheel = bpy.data.objects.new('1-front-left-wheel', me_circle_001)
ob_4_back_right_wheel = bpy.data.objects.new('4-back-right-wheel', me_circle_002)
ob_3_back_left_wheel = bpy.data.objects.new('3-back-left-wheel', me_circle_003)

# ---- transforms, parenting, visibility, modifiers, constraints
ob_0_base.location = (0.0, 0.0, 0.0)
ob_0_base.lock_rotations_4d = False
ob_0_base.empty_display_type = 'ARROWS'
ob_0_base.lineart.crease_threshold = 0.0
ob_empty.location = (1.085, 1.042e-07, -0.7754)
ob_empty.rotation_euler = (1.571, -0.0, -0.0)
ob_empty.scale = (1.29, 1.29, 1.29)
ob_empty.empty_display_type = 'IMAGE'
ob_empty.empty_display_size = 5.0
ob_empty.empty_image_depth = 'BACK'
ob_empty.show_empty_image_perspective = False
ob_empty.empty_image_side = 'FRONT'
ob_empty.lineart.crease_threshold = 0.0
ob_empty_001.location = (0.0, 2.076, -0.7754)
ob_empty_001.rotation_euler = (1.571, -0.0, -1.571)
ob_empty_001.scale = (1.29, 1.29, 1.29)
ob_empty_001.empty_display_type = 'IMAGE'
ob_empty_001.empty_display_size = 5.0
ob_empty_001.empty_image_depth = 'BACK'
ob_empty_001.show_empty_image_perspective = False
ob_empty_001.empty_image_side = 'FRONT'
ob_empty_001.lineart.crease_threshold = 0.0
ob_empty_002.location = (1.085, -2.086, 1.479)
ob_empty_002.rotation_euler = (1.571, -0.0, 1.571)
ob_empty_002.scale = (1.29, 1.29, 1.29)
ob_empty_002.empty_display_type = 'IMAGE'
ob_empty_002.empty_display_size = 5.0
ob_empty_002.empty_image_depth = 'BACK'
ob_empty_002.show_empty_image_perspective = False
ob_empty_002.empty_image_side = 'FRONT'
ob_empty_002.lineart.crease_threshold = 0.0
ob_2_front_right_wheel.location = (0.6017, 1.202, 0.079)
ob_2_front_right_wheel.lineart.crease_threshold = 0.0
ob_1_front_left_wheel.location = (-0.6017, 1.202, 0.079)
ob_1_front_left_wheel.lineart.crease_threshold = 0.0
ob_4_back_right_wheel.location = (0.6017, -1.208, 0.079)
ob_4_back_right_wheel.lineart.crease_threshold = 0.0
ob_3_back_left_wheel.location = (-0.6017, -1.208, 0.079)
ob_3_back_left_wheel.lineart.crease_threshold = 0.0

# ---- collection membership
col_collection.objects.link(ob_0_base)
col_collection.objects.link(ob_empty)
col_collection.objects.link(ob_empty_001)
col_collection.objects.link(ob_empty_002)
col_collection.objects.link(ob_2_front_right_wheel)
col_collection.objects.link(ob_1_front_left_wheel)
col_collection.objects.link(ob_4_back_right_wheel)
col_collection.objects.link(ob_3_back_left_wheel)

# ---- scene / render settings (as saved in the file)
scene.frame_start = 1; scene.frame_end = 250; scene.frame_set(1)
scene.render.engine = 'BLENDER_EEVEE_NEXT'
scene.cycles.use_denoising = False
scene.cycles.samples = 128
scene.cycles.sampling_pattern = 'TABULATED_SOBOL'
scene.cycles.use_adaptive_sampling = False
scene.cycles.use_light_tree = False
scene.view_settings.view_transform = 'Filmic'
bpy.context.view_layer.update()

# ---- added for rendering (the .blend has no active camera and no usable light): camera, sun
cam_auto = bpy.data.cameras.new('AutoCamera')
cam_auto.lens = 50.0
cam_auto.sensor_width = 36.0
cam_auto.clip_end = 1000.0
ob_auto_camera = bpy.data.objects.new('AutoCamera', cam_auto)
scene.collection.objects.link(ob_auto_camera)
ob_auto_camera.location = (3.77029, -4.58306, 3.51238)
ob_auto_camera.rotation_euler = (1.09748, -7.21219e-08, 0.694738)
scene.camera = ob_auto_camera
light_auto_sun = bpy.data.lights.new('AutoSun', 'SUN')
light_auto_sun.energy = 3.0
light_auto_sun.angle = 0.0523599
ob_auto_sun = bpy.data.objects.new('AutoSun', light_auto_sun)
scene.collection.objects.link(ob_auto_sun)
ob_auto_sun.rotation_euler = (0.872665, 0.174533, 0.523599)
bpy.context.view_layer.update()
